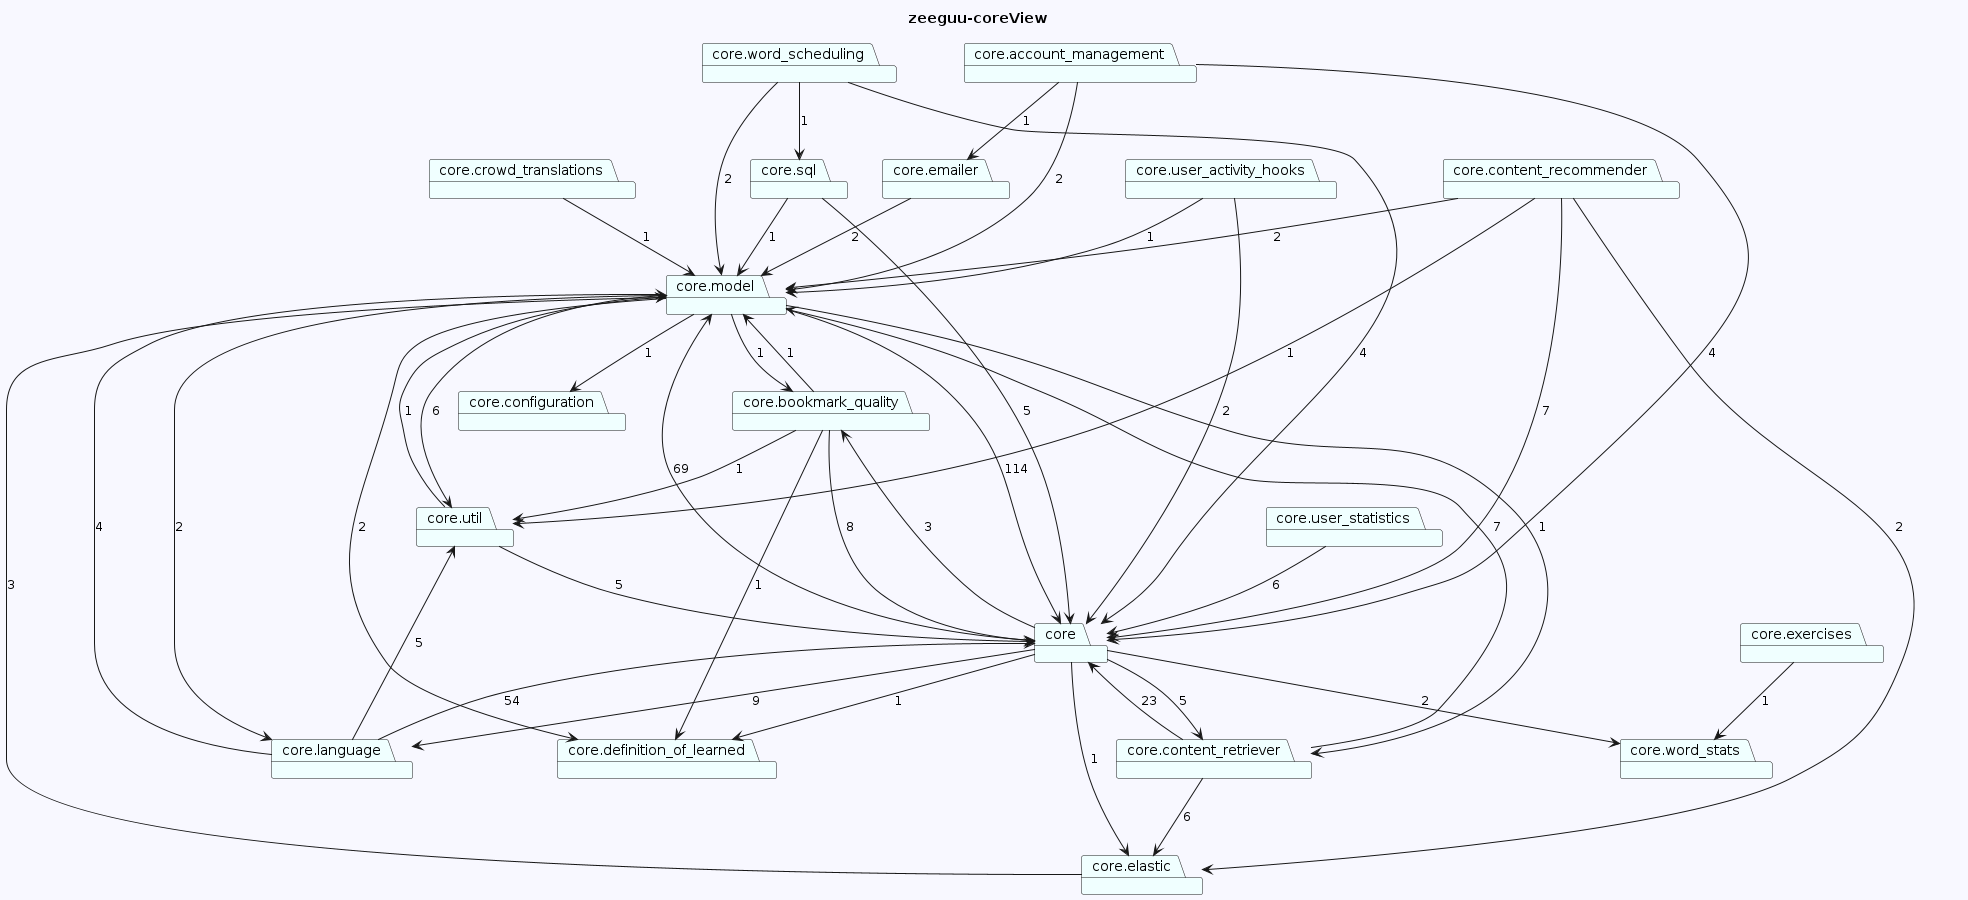

The diagram above was rendered by PlantUML. Its source (embedded in the PNG):
@startuml
skinparam backgroundColor GhostWhite
title zeeguu-coreView
package "core.account_management" #Azure
package "core.bookmark_quality" #Azure
package "core.configuration" #Azure
package "core.content_recommender" #Azure
package "core.content_retriever" #Azure
package "core.word_stats" #Azure
package "core.crowd_translations" #Azure
package "core.definition_of_learned" #Azure
package "core.elastic" #Azure
package "core.emailer" #Azure
package "core.word_scheduling" #Azure
package "core.exercises" #Azure
package "core.language" #Azure
package "core.model" #Azure
package "core.sql" #Azure
package "core.user_activity_hooks" #Azure
package "core" #Azure
package "core.user_statistics" #Azure
package "core.util" #Azure
"core.account_management"-->"core.emailer"  : 1
"core.account_management"-->"core.model"  : 2
"core.account_management"-->"core"  : 4
"core.bookmark_quality"-->"core"  : 8
"core.bookmark_quality"-->"core.util"  : 1
"core.bookmark_quality"-->"core.definition_of_learned"  : 1
"core.bookmark_quality"-->"core.model"  : 1

"core.content_recommender"-->"core.util"  : 1
"core.content_recommender"-->"core.model"  : 2
"core.content_recommender"-->"core"  : 7
"core.content_recommender"-->"core.elastic"  : 2
"core.content_retriever"-->"core"  : 23
"core.content_retriever"-->"core.elastic"  : 6
"core.content_retriever"-->"core.model"  : 7

"core.crowd_translations"-->"core.model"  : 1

"core.elastic"-->"core.model"  : 3
"core.emailer"-->"core.model"  : 2
"core.word_scheduling"-->"core.model"  : 2
"core.word_scheduling"-->"core.sql"  : 1
"core.word_scheduling"-->"core"  : 4
"core.exercises"-->"core.word_stats"  : 1
"core.language"-->"core"  : 54
"core.language"-->"core.model"  : 4
"core.language"-->"core.util"  : 5
"core.model"-->"core.definition_of_learned"  : 2
"core.model"-->"core"  : 114
"core.model"-->"core.configuration"  : 1
"core.model"-->"core.content_retriever"  : 1
"core.model"-->"core.util"  : 6
"core.model"-->"core.language"  : 2
"core.model"-->"core.bookmark_quality"  : 1
"core.sql"-->"core"  : 5
"core.sql"-->"core.model"  : 1
"core.user_activity_hooks"-->"core.model"  : 1
"core.user_activity_hooks"-->"core"  : 2
"core"-->"core.word_stats"  : 2
"core"-->"core.elastic"  : 1
"core"-->"core.content_retriever"  : 5
"core"-->"core.definition_of_learned"  : 1
"core"-->"core.model"  : 69
"core"-->"core.language"  : 9
"core"-->"core.bookmark_quality"  : 3
"core.user_statistics"-->"core"  : 6
"core.util"-->"core.model"  : 1
"core.util"-->"core"  : 5
@enduml